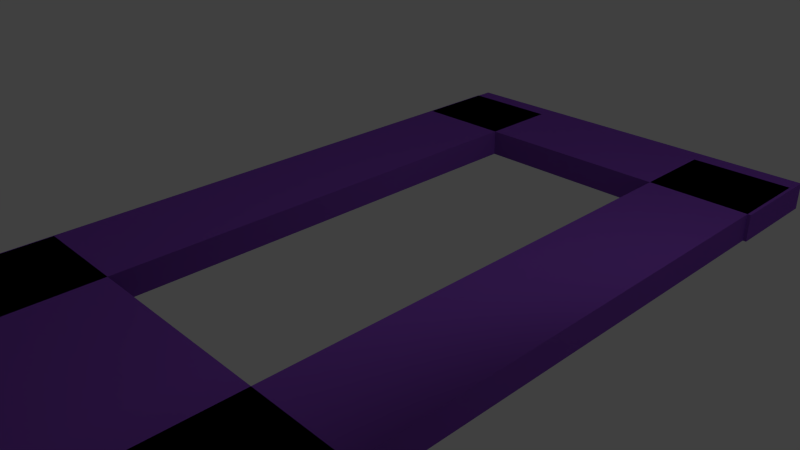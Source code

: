 # Source: frame.blend  (saved by Blender 2.72.0; exported with 4.5.12 LTS)
import bpy
from mathutils import Matrix  # noqa: F401  (used for matrix-valued properties, if any)

bpy.ops.wm.read_factory_settings(use_empty=True)
scene = bpy.context.scene
scene.name = 'Scene'

# ---- collections
col_collection_1 = bpy.data.collections.new('Collection 1'); scene.collection.children.link(col_collection_1)

# ---- materials (node trees are filled in below, after node groups)
mat_material_004 = bpy.data.materials.new('Material.004')
mat_material_004.alpha_threshold = 0.0
mat_material_004.roughness = 0.5

# ---- material node trees
mat_material_004.use_nodes = True; mat_material_004.node_tree.nodes.clear()
_N = mat_material_004.node_tree.nodes; _L = mat_material_004.node_tree.links
n0 = _N.new('ShaderNodeOutputMaterial'); n0.name = 'Material Output'; n0.location = (300, 300)
n1 = _N.new('ShaderNodeBsdfSheen'); n1.name = 'Velvet BSDF'; n1.location = (110, 300)
n1.distribution = 'ASHIKHMIN'
n1.inputs[0].default_value = (0.3602, 0.1081, 0.8, 1.0)
n1.inputs[1].default_value = 1.0
_L.new(n1.outputs[0], n0.inputs[0])
n0.is_active_output = True

# ---- world
world_world = bpy.data.worlds.new('World'); scene.world = world_world
world_world.color = (0.05088, 0.05088, 0.05088)
world_world.use_sun_shadow = False
world_world.sun_shadow_jitter_overblur = 0.0
world_world.cycles.sampling_method = 'MANUAL'
world_world.cycles.sample_map_resolution = 256

# ---- cameras
cam_camera = bpy.data.cameras.new('Camera')
cam_camera.clip_end = 100.0
cam_camera.lens = 35.0
cam_camera.sensor_width = 32.0
cam_camera.sensor_height = 18.0
cam_camera.ortho_scale = 7.314
cam_camera.dof.focus_distance = 0.0

# ---- lights
light_lamp = bpy.data.lights.new('Lamp', 'POINT')
light_lamp.transmission_factor = 0.0
light_lamp.cutoff_distance = 30.0
light_lamp.energy = 100.0
light_lamp.shadow_buffer_clip_start = 1.001
light_lamp.shadow_soft_size = 0.1
light_lamp.shadow_maximum_resolution = 0.006
light_lamp.use_absolute_resolution = True
light_lamp.cycles.use_multiple_importance_sampling = False

# ---- meshes
me_cube = bpy.data.meshes.new('Cube')
me_cube.from_pydata([(1.0, 1.0, -1.0), (1.0, -1.0, -1.0), (-1.0, -1.0, -1.0), (-1.0, 1.0, -1.0), (1.0, 1.0, 1.0), (1.0, -1.0, 1.0), (-1.0, -1.0, 1.0), (-1.0, 1.0, 1.0), (1.0, -10.29, -1.0), (1.0, -14.29, -1.0), (-1.0, -14.29, -1.0), (-1.0, -10.29, -1.0), (1.0, -10.29, 1.0), (1.0, -14.29, 1.0), (-1.0, -14.29, 1.0), (-1.0, -10.29, 1.0), (-1.005, 0.6502, -1.0), (-0.5047, 0.6502, -1.0), (-0.5047, -13.75, -1.0), (-1.005, -13.75, -1.0), (-1.005, 0.6503, 1.0), (-0.5047, 0.6502, 1.0), (-0.5047, -13.75, 1.0), (-1.005, -13.75, 1.0), (0.4846, 0.6502, -1.0), (0.9846, 0.6502, -1.0), (0.9846, -13.75, -1.0), (0.4846, -13.75, -1.0), (0.4846, 0.6503, 1.0), (0.9846, 0.6502, 1.0), (0.9846, -13.75, 1.0), (0.4846, -13.75, 1.0)], [], [(0, 1, 2, 3), (4, 7, 6, 5), (0, 4, 5, 1), (1, 5, 6, 2), (2, 6, 7, 3), (4, 0, 3, 7), (8, 9, 10, 11), (12, 15, 14, 13), (8, 12, 13, 9), (9, 13, 14, 10), (10, 14, 15, 11), (12, 8, 11, 15), (16, 17, 18, 19), (20, 23, 22, 21), (16, 20, 21, 17), (17, 21, 22, 18), (18, 22, 23, 19), (20, 16, 19, 23), (24, 25, 26, 27), (28, 31, 30, 29), (24, 28, 29, 25), (25, 29, 30, 26), (26, 30, 31, 27), (28, 24, 27, 31)])
me_cube.materials.append(mat_material_004)
me_cube.use_remesh_preserve_volume = False
me_cube.use_remesh_preserve_attributes = False
me_cube.use_mirror_vertex_groups = False
me_cube.update()

# ---- objects
ob_cube = bpy.data.objects.new('Cube', me_cube)
ob_lamp = bpy.data.objects.new('Lamp', light_lamp)
ob_camera = bpy.data.objects.new('Camera', cam_camera)

# ---- transforms, parenting, visibility, modifiers, constraints
ob_cube.location = (0.0, 4.836, 0.0)
ob_cube.scale = (3.0, 0.75, 0.2)
ob_cube.lock_rotations_4d = False
ob_cube.empty_display_type = 'ARROWS'
ob_cube.lineart.crease_threshold = 0.0
ob_lamp.location = (4.076, 1.005, 5.904)
ob_lamp.rotation_euler = (0.6503, 0.05522, 1.866)
ob_lamp.lock_rotations_4d = False
ob_lamp.empty_display_type = 'ARROWS'
ob_lamp.color = (0.0, 0.0, 0.0, 0.0)
ob_lamp.lineart.crease_threshold = 0.0
ob_camera.location = (7.481, -6.508, 5.344)
ob_camera.rotation_euler = (1.109, 0.01082, 0.8149)
ob_camera.lock_rotations_4d = False
ob_camera.empty_display_type = 'ARROWS'
ob_camera.color = (0.0, 0.0, 0.0, 0.0)
ob_camera.display_type = 'WIRE'
ob_camera.lineart.crease_threshold = 0.0

# ---- collection membership
col_collection_1.objects.link(ob_cube)
col_collection_1.objects.link(ob_lamp)
col_collection_1.objects.link(ob_camera)

# ---- scene / render settings (as saved in the file)
scene.camera = ob_camera
scene.frame_start = 1; scene.frame_end = 250; scene.frame_set(1)
scene.render.engine = 'CYCLES'
scene.render.resolution_percentage = 50
scene.render.dither_intensity = 0.0
scene.cycles.use_denoising = False
scene.cycles.samples = 10
scene.cycles.sampling_pattern = 'TABULATED_SOBOL'
scene.cycles.light_sampling_threshold = 0.0
scene.cycles.use_adaptive_sampling = False
scene.cycles.use_light_tree = False
scene.cycles.blur_glossy = 0.0
scene.cycles.pixel_filter_type = 'GAUSSIAN'
scene.cycles.sample_clamp_indirect = 0.0
scene.view_settings.view_transform = 'Standard'
bpy.context.view_layer.update()
